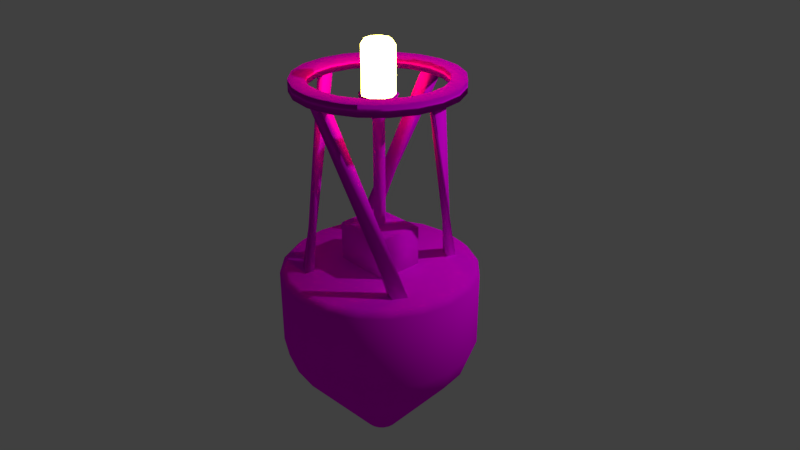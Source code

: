 # Source: buoy.blend  (saved by Blender 2.79.0; exported with 4.5.12 LTS)
import bpy
from mathutils import Matrix  # noqa: F401  (used for matrix-valued properties, if any)

bpy.ops.wm.read_factory_settings(use_empty=True)
scene = bpy.context.scene
scene.name = 'Scene'

# ---- collections
col_collection_1 = bpy.data.collections.new('Collection 1'); scene.collection.children.link(col_collection_1)

# ---- images (referenced by path relative to the original .blend; pixels are not part of the script)
import os
ASSET_DIR = os.environ.get("B2B_ASSET_DIR", "")  # directory of the original .blend (textures are referenced by path, not embedded)
HERE = os.path.dirname(os.path.abspath(__file__))  # packed textures are extracted next to this script under _unpacked/

def load_image(name, relpath, width, height, colorspace="sRGB"):
    """Load a texture the original file referenced (path relative to the .blend, or extracted next to this script)."""
    p = next((c for c in (os.path.join(HERE, relpath), os.path.join(ASSET_DIR, relpath)) if relpath and os.path.exists(c)), "")
    if p:
        img = bpy.data.images.load(p, check_existing=True)
        img.name = name
    else:  # same state as the original file: an image datablock whose file is absent (Cycles renders it pink)
        img = bpy.data.images.new(name, width, height)
        img.source = "FILE"
        img.filepath = "//" + (relpath or name)
    img.colorspace_settings.name = colorspace
    return img
img_metaltexture_01_png = load_image('MetalTexture_01.png', 'MetalTexture_01.png', 1024, 1024, 'sRGB')
img_buoy_png = load_image('buoy.PNG', 'buoy.PNG', 1024, 1024, 'sRGB')
img_crate_png = load_image('crate.PNG', 'crate.PNG', 1024, 1024, 'sRGB')
img_crate_png_001 = load_image('crate.PNG.001', 'crate.PNG', 1024, 1024, 'sRGB')
img_crate_png_002 = load_image('crate.PNG.002', 'crate.PNG', 1024, 1024, 'sRGB')
img_crate_png_003 = load_image('crate.PNG.003', 'crate.PNG', 1024, 1024, 'sRGB')

# ---- materials (node trees are filled in below, after node groups)
mat_material_003 = bpy.data.materials.new('Material.003')
mat_material_003.alpha_threshold = 0.0
mat_material_003.roughness = 0.5
mat_material_006 = bpy.data.materials.new('Material.006')
mat_material_006.alpha_threshold = 0.0
mat_material_006.roughness = 0.5
mat_material_002 = bpy.data.materials.new('Material.002')
mat_material_002.alpha_threshold = 0.0
mat_material_002.roughness = 0.5
mat_material_005 = bpy.data.materials.new('Material.005')
mat_material_005.alpha_threshold = 0.0
mat_material_005.roughness = 0.5
mat_material_007 = bpy.data.materials.new('Material.007')
mat_material_007.alpha_threshold = 0.0
mat_material_007.roughness = 0.5
mat_material_008 = bpy.data.materials.new('Material.008')
mat_material_008.alpha_threshold = 0.0
mat_material_008.roughness = 0.5
mat_material_009 = bpy.data.materials.new('Material.009')
mat_material_009.alpha_threshold = 0.0
mat_material_009.roughness = 0.5

# ---- material node trees
mat_material_003.use_nodes = True; mat_material_003.node_tree.nodes.clear()
_N = mat_material_003.node_tree.nodes; _L = mat_material_003.node_tree.links
n0 = _N.new('ShaderNodeOutputMaterial'); n0.name = 'Material Output'; n0.location = (300, 300)
n1 = _N.new('ShaderNodeEmission'); n1.name = 'Emission'; n1.location = (10, 300)
n1.inputs[0].default_value = (0.8, 0.6631, 0.1036, 1.0)
n1.inputs[1].default_value = 20.0
_L.new(n1.outputs[0], n0.inputs[0])
n0.is_active_output = True
mat_material_006.use_nodes = True; mat_material_006.node_tree.nodes.clear()
_N = mat_material_006.node_tree.nodes; _L = mat_material_006.node_tree.links
n0 = _N.new('ShaderNodeOutputMaterial'); n0.name = 'Material Output'; n0.location = (300, 300)
n1 = _N.new('ShaderNodeBsdfDiffuse'); n1.name = 'Diffuse BSDF'; n1.location = (10, 300)
n2 = _N.new('ShaderNodeTexImage'); n2.name = 'Image Texture'; n2.location = (-180, 300)
n2.width = 140
n2.image = img_metaltexture_01_png
_L.new(n1.outputs[0], n0.inputs[0])
_L.new(n2.outputs[0], n1.inputs[0])
n0.is_active_output = True
mat_material_002.use_nodes = True; mat_material_002.node_tree.nodes.clear()
_N = mat_material_002.node_tree.nodes; _L = mat_material_002.node_tree.links
n0 = _N.new('ShaderNodeOutputMaterial'); n0.name = 'Material Output'; n0.location = (300, 300)
n1 = _N.new('ShaderNodeBsdfDiffuse'); n1.name = 'Diffuse BSDF'; n1.location = (10, 300)
n2 = _N.new('ShaderNodeTexImage'); n2.name = 'Image Texture'; n2.location = (-180, 300)
n2.width = 140
n2.image = img_buoy_png
_L.new(n1.outputs[0], n0.inputs[0])
_L.new(n2.outputs[0], n1.inputs[0])
n0.is_active_output = True
mat_material_005.use_nodes = True; mat_material_005.node_tree.nodes.clear()
_N = mat_material_005.node_tree.nodes; _L = mat_material_005.node_tree.links
n0 = _N.new('ShaderNodeOutputMaterial'); n0.name = 'Material Output'; n0.location = (300, 300)
n1 = _N.new('ShaderNodeBsdfDiffuse'); n1.name = 'Diffuse BSDF'; n1.location = (10, 300)
n2 = _N.new('ShaderNodeTexImage'); n2.name = 'Image Texture'; n2.location = (-180, 300)
n2.width = 140
n2.image = img_crate_png
_L.new(n1.outputs[0], n0.inputs[0])
_L.new(n2.outputs[0], n1.inputs[0])
n0.is_active_output = True
mat_material_007.use_nodes = True; mat_material_007.node_tree.nodes.clear()
_N = mat_material_007.node_tree.nodes; _L = mat_material_007.node_tree.links
n0 = _N.new('ShaderNodeOutputMaterial'); n0.name = 'Material Output'; n0.location = (300, 300)
n1 = _N.new('ShaderNodeBsdfDiffuse'); n1.name = 'Diffuse BSDF'; n1.location = (10, 300)
n2 = _N.new('ShaderNodeTexImage'); n2.name = 'Image Texture'; n2.location = (-180, 300)
n2.width = 140
n2.image = img_crate_png_001
_L.new(n1.outputs[0], n0.inputs[0])
_L.new(n2.outputs[0], n1.inputs[0])
n0.is_active_output = True
mat_material_008.use_nodes = True; mat_material_008.node_tree.nodes.clear()
_N = mat_material_008.node_tree.nodes; _L = mat_material_008.node_tree.links
n0 = _N.new('ShaderNodeOutputMaterial'); n0.name = 'Material Output'; n0.location = (300, 300)
n1 = _N.new('ShaderNodeBsdfDiffuse'); n1.name = 'Diffuse BSDF'; n1.location = (10, 300)
n2 = _N.new('ShaderNodeTexImage'); n2.name = 'Image Texture'; n2.location = (-180, 300)
n2.width = 140
n2.image = img_crate_png_002
_L.new(n1.outputs[0], n0.inputs[0])
_L.new(n2.outputs[0], n1.inputs[0])
n0.is_active_output = True
mat_material_009.use_nodes = True; mat_material_009.node_tree.nodes.clear()
_N = mat_material_009.node_tree.nodes; _L = mat_material_009.node_tree.links
n0 = _N.new('ShaderNodeOutputMaterial'); n0.name = 'Material Output'; n0.location = (300, 300)
n1 = _N.new('ShaderNodeBsdfDiffuse'); n1.name = 'Diffuse BSDF'; n1.location = (10, 300)
n2 = _N.new('ShaderNodeTexImage'); n2.name = 'Image Texture'; n2.location = (-180, 300)
n2.width = 140
n2.image = img_crate_png_003
_L.new(n1.outputs[0], n0.inputs[0])
_L.new(n2.outputs[0], n1.inputs[0])
n0.is_active_output = True

# ---- world
world_world = bpy.data.worlds.new('World'); scene.world = world_world
world_world.color = (0.05088, 0.05088, 0.05088)
world_world.use_sun_shadow = False
world_world.sun_shadow_jitter_overblur = 0.0
world_world.cycles.sampling_method = 'MANUAL'

# ---- cameras
cam_camera = bpy.data.cameras.new('Camera')
cam_camera.clip_end = 100.0
cam_camera.lens = 35.0
cam_camera.sensor_width = 32.0
cam_camera.sensor_height = 18.0
cam_camera.ortho_scale = 7.314
cam_camera.dof.focus_distance = 0.0

# ---- lights
light_lamp = bpy.data.lights.new('Lamp', 'POINT')
light_lamp.transmission_factor = 0.0
light_lamp.cutoff_distance = 30.0
light_lamp.energy = 500.0
light_lamp.shadow_buffer_clip_start = 1.001
light_lamp.shadow_soft_size = 0.1
light_lamp.shadow_maximum_resolution = 0.006
light_lamp.use_absolute_resolution = True

# ---- meshes
me_cylinder_006 = bpy.data.meshes.new('Cylinder.006')
me_cylinder_006.from_pydata([(0.0, 1.0, -1.0), (0.6428, 0.766, -1.0), (0.9848, 0.1736, -1.0), (0.866, -0.5, -1.0), (0.342, -0.9397, -1.0), (-0.342, -0.9397, -1.0), (-0.866, -0.5, -1.0), (-0.9848, 0.1736, -1.0), (-0.6428, 0.766, -1.0), (2.98e-08, 0.7657, 1.0), (0.0, 1.0, 0.7798), (0.4922, 0.5866, 1.0), (0.6428, 0.766, 0.7798), (0.7541, 0.133, 1.0), (0.9848, 0.1736, 0.7798), (0.6631, -0.3828, 1.0), (0.866, -0.5, 0.7798), (0.2619, -0.7195, 1.0), (0.342, -0.9397, 0.7798), (-0.2619, -0.7195, 1.0), (-0.342, -0.9397, 0.7798), (-0.6631, -0.3828, 1.0), (-0.866, -0.5, 0.7798), (-0.7541, 0.133, 1.0), (-0.9848, 0.1736, 0.7798), (-0.4922, 0.5866, 1.0), (-0.6428, 0.766, 0.7798)], [], [(8, 26, 10, 0), (2, 14, 16, 3), (3, 16, 18, 4), (4, 18, 20, 5), (5, 20, 22, 6), (6, 22, 24, 7), (7, 24, 26, 8), (0, 10, 12, 1), (1, 12, 14, 2), (0, 1, 2, 3, 4, 5, 6, 7, 8), (12, 10, 9, 11), (14, 12, 11, 13), (16, 14, 13, 15), (18, 16, 15, 17), (20, 18, 17, 19), (22, 20, 19, 21), (24, 22, 21, 23), (26, 24, 23, 25), (10, 26, 25, 9), (11, 9, 25, 23, 21, 19, 17, 15, 13)])
me_cylinder_006.polygons.foreach_set('use_smooth', [True] * 20)
me_cylinder_006.materials.append(mat_material_003)
me_cylinder_006.use_remesh_preserve_volume = False
me_cylinder_006.use_remesh_preserve_attributes = False
me_cylinder_006.use_mirror_vertex_groups = False
me_cylinder_006.update()
me_cylinder_005 = bpy.data.meshes.new('Cylinder.005')
me_cylinder_005.from_pydata([(0.0, 1.0, -1.0), (1.349e-07, 3.264, 1.0), (0.6428, 0.766, -1.0), (2.098, 2.5, 1.0), (0.9848, 0.1736, -1.0), (3.214, 0.5667, 1.0), (0.866, -0.5, -1.0), (2.826, -1.632, 1.0), (0.342, -0.9397, -1.0), (1.116, -3.067, 1.0), (-0.342, -0.9397, -1.0), (-1.116, -3.067, 1.0), (-0.866, -0.5, -1.0), (-2.826, -1.632, 1.0), (-0.9848, 0.1736, -1.0), (-3.214, 0.5667, 1.0), (-0.6428, 0.766, -1.0), (-2.098, 2.5, 1.0), (0.0, 1.0, 0.75), (0.6428, 0.766, 0.75), (0.9848, 0.1736, 0.75), (0.866, -0.5, 0.75), (0.342, -0.9397, 0.75), (-0.342, -0.9397, 0.75), (-0.866, -0.5, 0.75), (-0.9848, 0.1736, 0.75), (-0.6428, 0.766, 0.75)], [], [(18, 1, 3, 19), (19, 3, 5, 20), (20, 5, 7, 21), (21, 7, 9, 22), (22, 9, 11, 23), (23, 11, 13, 24), (24, 13, 15, 25), (3, 1, 17, 15, 13, 11, 9, 7, 5), (25, 15, 17, 26), (26, 17, 1, 18), (0, 2, 4, 6, 8, 10, 12, 14, 16), (16, 26, 18, 0), (14, 25, 26, 16), (12, 24, 25, 14), (10, 23, 24, 12), (8, 22, 23, 10), (6, 21, 22, 8), (4, 20, 21, 6), (2, 19, 20, 4), (0, 18, 19, 2)])
me_cylinder_005.polygons.foreach_set('use_smooth', [True] * 20)
_uv = me_cylinder_005.uv_layers.new(name='UVMap')
_uv.uv.foreach_set('vector', [0.5138, 0.4036, 0.5433, 0.4104, 0.5393, 0.4676, 0.5126, 0.4211, 0.5126, 0.4211, 0.5393, 0.4676, 0.5173, 0.4934, 0.5058, 0.4291, 0.5058, 0.4291, 0.5173, 0.4934, 0.4875, 0.4758, 0.4967, 0.4237, 0.4967, 0.4237, 0.4875, 0.4758, 0.4639, 0.423, 0.4895, 0.4075, 0.4895, 0.4075, 0.4639, 0.423, 0.4576, 0.3597, 0.4875, 0.3881, 0.4875, 0.3881, 0.4576, 0.3597, 0.4715, 0.3156, 0.4918, 0.3746, 0.4918, 0.3746, 0.4715, 0.3156, 0.4991, 0.3112, 0.5002, 0.3732, 0.4457, 0.4615, 0.4733, 0.4571, 0.5017, 0.4946, 0.5176, 0.5563, 0.5135, 0.6135, 0.4915, 0.6394, 0.4617, 0.6218, 0.4381, 0.569, 0.4318, 0.5057, 0.5002, 0.3732, 0.4991, 0.3112, 0.5274, 0.3487, 0.5089, 0.3847, 0.5089, 0.3847, 0.5274, 0.3487, 0.5433, 0.4104, 0.5138, 0.4036, 0.531, 0.6897, 0.5242, 0.6976, 0.5151, 0.6922, 0.5079, 0.676, 0.5059, 0.6566, 0.5102, 0.6431, 0.5186, 0.6418, 0.5273, 0.6532, 0.5322, 0.6722, 0.5348, 0.6483, 0.5126, 0.6189, 0.5154, 0.6031, 0.5376, 0.6325, 0.5327, 0.6603, 0.5105, 0.631, 0.5126, 0.6189, 0.5348, 0.6483, 0.5196, 0.579, 0.5419, 0.6083, 0.5398, 0.6204, 0.5175, 0.5911, 0.5224, 0.5632, 0.5447, 0.5926, 0.5419, 0.6083, 0.5196, 0.579, 0.5246, 0.5511, 0.5468, 0.5805, 0.5447, 0.5926, 0.5224, 0.5632, 0.5267, 0.5391, 0.5489, 0.5684, 0.5468, 0.5805, 0.5246, 0.5511, 0.5295, 0.5233, 0.5517, 0.5527, 0.5489, 0.5684, 0.5267, 0.5391, 0.5316, 0.5112, 0.5539, 0.5406, 0.5517, 0.5527, 0.5295, 0.5233, 0.5376, 0.6325, 0.5154, 0.6031, 0.5175, 0.5911, 0.5398, 0.6204])
me_cylinder_005.materials.append(mat_material_006)
me_cylinder_005.use_remesh_preserve_volume = False
me_cylinder_005.use_remesh_preserve_attributes = False
me_cylinder_005.use_mirror_vertex_groups = False
me_cylinder_005.update()
me_cube_001 = bpy.data.meshes.new('Cube.001')
me_cube_001.from_pydata([(-1.0, -1.0, -1.0), (-1.0, 1.0, -1.0), (1.0, -1.0, -1.0), (1.0, 1.0, -1.0), (-0.8873, -0.8873, 1.0), (-1.0, -1.0, 0.8873), (-0.8873, 0.8873, 1.0), (-1.0, 1.0, 0.8873), (0.8873, -0.8873, 1.0), (1.0, -1.0, 0.8873), (0.8873, 0.8873, 1.0), (1.0, 1.0, 0.8873)], [], [(10, 6, 4, 8), (3, 11, 9, 2), (0, 5, 7, 1), (1, 3, 2, 0), (1, 7, 11, 3), (4, 6, 7, 5), (6, 10, 11, 7), (10, 8, 9, 11), (8, 4, 5, 9), (2, 9, 5, 0)])
me_cube_001.polygons.foreach_set('use_smooth', [True] * 10)
_uv = me_cube_001.uv_layers.new(name='UVMap')
_uv.uv.foreach_set('vector', [0.2828, 0.2881, 0.07867, 0.2881, 0.07867, 0.08399, 0.2828, 0.08399, 0.7756, 0.2108, 0.7756, 0.4278, 0.5455, 0.4278, 0.5455, 0.2108, 0.7673, 0.00807, 0.7673, 0.2251, 0.9973, 0.2251, 0.9973, 0.00807, 0.304, 0.4417, 0.534, 0.4417, 0.534, 0.2117, 0.304, 0.2117, 0.5067, 0.04944, 0.5067, 0.2665, 0.7367, 0.2665, 0.7367, 0.04944, 0.07867, 0.08399, 0.07867, 0.2881, 0.0657, 0.3011, 0.0657, 0.07103, 0.07867, 0.2881, 0.2828, 0.2881, 0.2957, 0.3011, 0.0657, 0.3011, 0.2828, 0.2881, 0.2828, 0.08399, 0.2957, 0.07103, 0.2957, 0.3011, 0.2828, 0.08399, 0.07867, 0.08399, 0.0657, 0.07103, 0.2957, 0.07103, 0.2668, 0.2149, 0.2668, 0.432, 0.03675, 0.432, 0.03675, 0.2149])
me_cube_001.materials.append(mat_material_002)
me_cube_001.use_remesh_preserve_volume = False
me_cube_001.use_remesh_preserve_attributes = False
me_cube_001.use_mirror_vertex_groups = False
me_cube_001.update()
me_cylinder_003 = bpy.data.meshes.new('Cylinder.003')
me_cylinder_003.from_pydata([(0.0, 1.0, -1.0), (0.0, 1.0, 1.0), (0.309, 0.9511, -1.0), (0.309, 0.9511, 1.0), (0.5878, 0.809, -1.0), (0.5878, 0.809, 1.0), (0.809, 0.5878, -1.0), (0.809, 0.5878, 1.0), (0.9511, 0.309, -1.0), (0.9511, 0.309, 1.0), (1.0, -4.371e-08, -1.0), (1.0, -4.371e-08, 1.0), (0.9511, -0.309, -1.0), (0.9511, -0.309, 1.0), (0.809, -0.5878, -1.0), (0.809, -0.5878, 1.0), (0.5878, -0.809, -1.0), (0.5878, -0.809, 1.0), (0.309, -0.9511, -1.0), (0.309, -0.9511, 1.0), (-3.258e-07, -1.0, -1.0), (-3.258e-07, -1.0, 1.0), (-0.309, -0.9511, -1.0), (-0.309, -0.9511, 1.0), (-0.5878, -0.809, -1.0), (-0.5878, -0.809, 1.0), (-0.809, -0.5878, -1.0), (-0.809, -0.5878, 1.0), (-0.9511, -0.309, -1.0), (-0.9511, -0.309, 1.0), (-1.0, 9.656e-07, -1.0), (-1.0, 9.656e-07, 1.0), (-0.9511, 0.309, -1.0), (-0.9511, 0.309, 1.0), (-0.809, 0.5878, -1.0), (-0.809, 0.5878, 1.0), (-0.5878, 0.809, -1.0), (-0.5878, 0.809, 1.0), (-0.309, 0.9511, -1.0), (-0.309, 0.9511, 1.0), (0.0, 0.815, -1.0), (0.0, 0.815, 1.0), (0.2519, 0.7751, -1.0), (0.2519, 0.7751, 1.0), (0.4791, 0.6593, -1.0), (0.4791, 0.6593, 1.0), (0.6593, 0.4791, -1.0), (0.6593, 0.4791, 1.0), (0.7751, 0.2519, -1.0), (0.7751, 0.2519, 1.0), (0.815, -4.371e-08, -1.0), (0.815, -4.371e-08, 1.0), (0.7751, -0.2519, -1.0), (0.7751, -0.2519, 1.0), (0.6593, -0.4791, -1.0), (0.6593, -0.4791, 1.0), (0.4791, -0.6593, -1.0), (0.4791, -0.6593, 1.0), (0.2519, -0.7751, -1.0), (0.2519, -0.7751, 1.0), (-3.258e-07, -0.815, -1.0), (-3.258e-07, -0.815, 1.0), (-0.2519, -0.7751, -1.0), (-0.2519, -0.7751, 1.0), (-0.4791, -0.6593, -1.0), (-0.4791, -0.6593, 1.0), (-0.6593, -0.479, -1.0), (-0.6593, -0.479, 1.0), (-0.7751, -0.2519, -1.0), (-0.7751, -0.2519, 1.0), (-0.815, 9.656e-07, -1.0), (-0.815, 9.656e-07, 1.0), (-0.7751, 0.2519, -1.0), (-0.7751, 0.2519, 1.0), (-0.6593, 0.4791, -1.0), (-0.6593, 0.4791, 1.0), (-0.479, 0.6593, -1.0), (-0.479, 0.6593, 1.0), (-0.2519, 0.7751, -1.0), (-0.2519, 0.7751, 1.0)], [], [(0, 1, 3, 2), (2, 3, 5, 4), (4, 5, 7, 6), (6, 7, 9, 8), (8, 9, 11, 10), (10, 11, 13, 12), (12, 13, 15, 14), (14, 15, 17, 16), (16, 17, 19, 18), (18, 19, 21, 20), (20, 21, 23, 22), (22, 23, 25, 24), (24, 25, 27, 26), (26, 27, 29, 28), (28, 29, 31, 30), (30, 31, 33, 32), (32, 33, 35, 34), (34, 35, 37, 36), (36, 37, 39, 38), (38, 39, 1, 0), (40, 42, 43, 41), (42, 44, 45, 43), (44, 46, 47, 45), (46, 48, 49, 47), (48, 50, 51, 49), (50, 52, 53, 51), (52, 54, 55, 53), (54, 56, 57, 55), (56, 58, 59, 57), (58, 60, 61, 59), (60, 62, 63, 61), (62, 64, 65, 63), (64, 66, 67, 65), (66, 68, 69, 67), (68, 70, 71, 69), (70, 72, 73, 71), (72, 74, 75, 73), (74, 76, 77, 75), (76, 78, 79, 77), (78, 40, 41, 79), (0, 2, 42, 40), (3, 1, 41, 43), (2, 4, 44, 42), (5, 3, 43, 45), (4, 6, 46, 44), (7, 5, 45, 47), (6, 8, 48, 46), (9, 7, 47, 49), (8, 10, 50, 48), (11, 9, 49, 51), (10, 12, 52, 50), (13, 11, 51, 53), (12, 14, 54, 52), (15, 13, 53, 55), (14, 16, 56, 54), (17, 15, 55, 57), (16, 18, 58, 56), (19, 17, 57, 59), (18, 20, 60, 58), (21, 19, 59, 61), (20, 22, 62, 60), (23, 21, 61, 63), (22, 24, 64, 62), (25, 23, 63, 65), (24, 26, 66, 64), (27, 25, 65, 67), (26, 28, 68, 66), (29, 27, 67, 69), (28, 30, 70, 68), (31, 29, 69, 71), (30, 32, 72, 70), (33, 31, 71, 73), (32, 34, 74, 72), (35, 33, 73, 75), (34, 36, 76, 74), (37, 35, 75, 77), (36, 38, 78, 76), (39, 37, 77, 79), (38, 0, 40, 78), (1, 39, 79, 41)])
me_cylinder_003.polygons.foreach_set('use_smooth', [True] * 80)
_uv = me_cylinder_003.uv_layers.new(name='UVMap')
_uv.uv.foreach_set('vector', [-0.4286, -0.06922, 0.1905, -0.06922, 0.1905, 0.009704, -0.4286, 0.009704, -0.4286, 0.009704, 0.1905, 0.009704, 0.1905, 0.1025, -0.4286, 0.1025, -0.4286, 0.1025, 0.1905, 0.1025, 0.1905, 0.2, -0.4286, 0.2, -0.4286, 0.2, 0.1905, 0.2, 0.1905, 0.2928, -0.4286, 0.2928, -0.4286, 0.2928, 0.1905, 0.2928, 0.1905, 0.3717, -0.4286, 0.3717, 0.1905, 0.3717, 0.8095, 0.3717, 0.8095, 0.4506, 0.1905, 0.4506, 0.1905, 0.4506, 0.8095, 0.4506, 0.8095, 0.5434, 0.1905, 0.5434, 0.1905, 0.5434, 0.8095, 0.5434, 0.8095, 0.641, 0.1905, 0.641, 0.1905, 0.641, 0.8095, 0.641, 0.8095, 0.7338, 0.1905, 0.7338, 0.1905, 0.7338, 0.8095, 0.7338, 0.8095, 0.8127, 0.1905, 0.8127, -0.4286, 0.3717, 0.1905, 0.3717, 0.1905, 0.4506, -0.4286, 0.4506, -0.4286, 0.4506, 0.1905, 0.4506, 0.1905, 0.5434, -0.4286, 0.5434, -0.4286, 0.5434, 0.1905, 0.5434, 0.1905, 0.641, -0.4286, 0.641, -0.4286, 0.641, 0.1905, 0.641, 0.1905, 0.7338, -0.4286, 0.7338, -0.4286, 0.7338, 0.1905, 0.7338, 0.1905, 0.8127, -0.4286, 0.8127, 0.1905, -0.06922, 0.8095, -0.06922, 0.8095, 0.009705, 0.1905, 0.009705, 0.1905, 0.009705, 0.8095, 0.009705, 0.8095, 0.1025, 0.1905, 0.1025, 0.1905, 0.1025, 0.8095, 0.1025, 0.8095, 0.2, 0.1905, 0.2, 0.1905, 0.2, 0.8095, 0.2, 0.8095, 0.2928, 0.1905, 0.2928, 0.1905, 0.2928, 0.8095, 0.2928, 0.8095, 0.3717, 0.1905, 0.3717, 1.413, 1.069, 1.413, 1.134, 0.7943, 1.134, 0.7943, 1.069, 1.413, 1.134, 1.413, 1.209, 0.7943, 1.209, 0.7943, 1.134, 1.413, 1.209, 1.413, 1.289, 0.7943, 1.289, 0.7943, 1.209, 1.413, 1.289, 1.413, 1.364, 0.7943, 1.364, 0.7943, 1.289, 1.413, 1.364, 1.413, 1.429, 0.7943, 1.429, 0.7943, 1.364, 1.429, 0.4533, 1.429, 0.5176, 0.8095, 0.5176, 0.8095, 0.4533, 1.429, 0.5176, 1.429, 0.5932, 0.8095, 0.5932, 0.8095, 0.5176, 1.429, 0.5932, 1.429, 0.6727, 0.8095, 0.6727, 0.8095, 0.5932, 1.429, 0.6727, 1.429, 0.7484, 0.8095, 0.7484, 0.8095, 0.6727, 1.429, 0.7484, 1.429, 0.8127, 0.8095, 0.8127, 0.8095, 0.7484, 0.8095, -0.4286, 0.8095, -0.3643, 0.1905, -0.3643, 0.1905, -0.4286, 0.8095, -0.3643, 0.8095, -0.2887, 0.1905, -0.2887, 0.1905, -0.3643, 0.8095, -0.2887, 0.8095, -0.2092, 0.1905, -0.2091, 0.1905, -0.2887, 0.8095, -0.2092, 0.8095, -0.1335, 0.1905, -0.1335, 0.1905, -0.2091, 0.8095, -0.1335, 0.8095, -0.06922, 0.1905, -0.06922, 0.1905, -0.1335, -0.4286, -0.06922, -0.4286, -0.1335, 0.1905, -0.1335, 0.1905, -0.06922, -0.4286, -0.1335, -0.4286, -0.2092, 0.1905, -0.2092, 0.1905, -0.1335, -0.4286, -0.2092, -0.4286, -0.2887, 0.1905, -0.2887, 0.1905, -0.2092, -0.4286, -0.2887, -0.4286, -0.3643, 0.1905, -0.3643, 0.1905, -0.2887, -0.4286, -0.3643, -0.4286, -0.4286, 0.1905, -0.4286, 0.1905, -0.3643, 0.2128, 1.262, 0.1828, 1.169, 0.2394, 1.16, 0.2638, 1.236, -0.3417, 1.341, -0.3987, 1.262, -0.3476, 1.236, -0.3012, 1.3, 0.1828, 1.169, 0.1828, 1.072, 0.2394, 1.081, 0.2394, 1.16, -0.2634, 1.398, -0.3417, 1.341, -0.3012, 1.3, -0.2374, 1.347, 0.1828, 1.072, 0.2128, 0.9791, 0.2638, 1.005, 0.2394, 1.081, -0.1713, 1.429, -0.2634, 1.398, -0.2374, 1.347, -0.1623, 1.372, 0.2128, 0.9791, 0.2697, 0.9002, 0.3102, 0.9409, 0.2638, 1.005, -0.07445, 1.429, -0.1713, 1.429, -0.1623, 1.372, -0.08341, 1.372, 0.2697, 0.9002, 0.348, 0.8428, 0.374, 0.8942, 0.3102, 0.9409, 0.01765, 1.398, -0.07445, 1.429, -0.08341, 1.372, -0.008343, 1.347, 0.348, 0.8428, 0.4401, 0.8127, 0.4491, 0.8696, 0.374, 0.8942, 0.096, 1.341, 0.01765, 1.398, -0.008343, 1.347, 0.05551, 1.3, 0.4401, 0.8127, 0.537, 0.8127, 0.528, 0.8696, 0.4491, 0.8696, 0.1529, 1.262, 0.096, 1.341, 0.05551, 1.3, 0.1019, 1.236, 0.537, 0.8127, 0.6291, 0.8428, 0.6031, 0.8942, 0.528, 0.8696, 0.1828, 1.169, 0.1529, 1.262, 0.1019, 1.236, 0.1263, 1.16, 0.6291, 0.8428, 0.7074, 0.9002, 0.6669, 0.9409, 0.6031, 0.8942, 0.1828, 1.072, 0.1828, 1.169, 0.1263, 1.16, 0.1263, 1.081, 0.7074, 0.9002, 0.7644, 0.9791, 0.7133, 1.005, 0.6669, 0.9409, 0.1529, 0.9791, 0.1828, 1.072, 0.1263, 1.081, 0.1019, 1.005, 0.7644, 0.9791, 0.7943, 1.072, 0.7377, 1.081, 0.7133, 1.005, 0.096, 0.9002, 0.1529, 0.9791, 0.1019, 1.005, 0.05551, 0.9409, 0.7943, 1.072, 0.7943, 1.169, 0.7377, 1.16, 0.7377, 1.081, 0.01765, 0.8428, 0.096, 0.9002, 0.05551, 0.9409, -0.008343, 0.8942, 0.7943, 1.169, 0.7644, 1.262, 0.7133, 1.236, 0.7377, 1.16, -0.07445, 0.8127, 0.01765, 0.8428, -0.008343, 0.8942, -0.0834, 0.8696, 0.7644, 1.262, 0.7074, 1.341, 0.6669, 1.3, 0.7133, 1.236, -0.1713, 0.8127, -0.07445, 0.8127, -0.0834, 0.8696, -0.1623, 0.8696, 0.7074, 1.341, 0.6291, 1.398, 0.6031, 1.347, 0.6669, 1.3, -0.2634, 0.8428, -0.1713, 0.8127, -0.1623, 0.8696, -0.2374, 0.8942, 0.6291, 1.398, 0.537, 1.429, 0.528, 1.372, 0.6031, 1.347, -0.3417, 0.9002, -0.2634, 0.8428, -0.2374, 0.8942, -0.3012, 0.9409, 0.537, 1.429, 0.4401, 1.429, 0.4491, 1.372, 0.528, 1.372, -0.3987, 0.9791, -0.3417, 0.9002, -0.3012, 0.9409, -0.3476, 1.005, 0.4401, 1.429, 0.348, 1.398, 0.374, 1.347, 0.4491, 1.372, -0.4286, 1.072, -0.3987, 0.9791, -0.3476, 1.005, -0.372, 1.081, 0.348, 1.398, 0.2697, 1.341, 0.3102, 1.3, 0.374, 1.347, -0.4286, 1.169, -0.4286, 1.072, -0.372, 1.081, -0.372, 1.16, 0.2697, 1.341, 0.2128, 1.262, 0.2638, 1.236, 0.3102, 1.3, -0.3987, 1.262, -0.4286, 1.169, -0.372, 1.16, -0.3476, 1.236])
me_cylinder_003.materials.append(mat_material_005)
me_cylinder_003.use_remesh_preserve_volume = False
me_cylinder_003.use_remesh_preserve_attributes = False
me_cylinder_003.use_mirror_vertex_groups = False
me_cylinder_003.update()
me_cylinder_001 = bpy.data.meshes.new('Cylinder.001')
me_cylinder_001.from_pydata([(4.831e-08, 0.1687, -1.0), (0.05213, 0.1604, -1.0), (0.09916, 0.1365, -1.0), (0.1365, 0.09916, -1.0), (0.1604, 0.05213, -1.0), (0.1687, 2.354e-07, -1.0), (0.1604, -0.05213, -1.0), (0.1365, -0.09916, -1.0), (0.09916, -0.1365, -1.0), (0.05213, -0.1604, -1.0), (-6.661e-09, -0.1687, -1.0), (-0.05213, -0.1604, -1.0), (-0.09916, -0.1365, -1.0), (-0.1365, -0.09916, -1.0), (-0.1604, -0.05213, -1.0), (-0.1687, 4.057e-07, -1.0), (-0.1604, 0.05213, -1.0), (-0.1365, 0.09916, -1.0), (-0.09916, 0.1365, -1.0), (-0.05213, 0.1604, -1.0), (0.0, 1.0, 0.1292), (4.824e-09, 0.917, -0.09985), (0.2834, 0.8721, -0.09985), (0.309, 0.9511, 0.1292), (0.539, 0.7419, -0.09985), (0.5878, 0.809, 0.1292), (0.7419, 0.539, -0.09985), (0.809, 0.5878, 0.1292), (0.8721, 0.2834, -0.09985), (0.9511, 0.309, 0.1292), (0.917, -1.584e-08, -0.09985), (1.0, -4.371e-08, 0.1292), (0.8721, -0.2834, -0.09985), (0.9511, -0.309, 0.1292), (0.7419, -0.539, -0.09985), (0.809, -0.5878, 0.1292), (0.539, -0.7419, -0.09985), (0.5878, -0.809, 0.1292), (0.2834, -0.8721, -0.09985), (0.309, -0.9511, 0.1292), (-2.94e-07, -0.917, -0.09985), (-3.258e-07, -1.0, 0.1292), (-0.2834, -0.8721, -0.09985), (-0.309, -0.9511, 0.1292), (-0.539, -0.7419, -0.09985), (-0.5878, -0.809, 0.1292), (-0.7419, -0.539, -0.09985), (-0.809, -0.5878, 0.1292), (-0.8721, -0.2834, -0.09985), (-0.9511, -0.309, 0.1292), (-0.917, 9.097e-07, -0.09985), (-1.0, 9.656e-07, 0.1292), (-0.8721, 0.2834, -0.09985), (-0.9511, 0.309, 0.1292), (-0.7419, 0.539, -0.09985), (-0.809, 0.5878, 0.1292), (-0.539, 0.7419, -0.09985), (-0.5878, 0.809, 0.1292), (-0.2834, 0.8721, -0.09985), (-0.309, 0.9511, 0.1292), (0.0, 1.0, 0.9062), (-4.005e-08, 0.9329, 0.9724), (0.2883, 0.8873, 0.9724), (0.309, 0.9511, 0.9062), (0.5484, 0.7548, 0.9724), (0.5878, 0.809, 0.9062), (0.7548, 0.5484, 0.9724), (0.809, 0.5878, 0.9062), (0.8873, 0.2883, 0.9724), (0.9511, 0.309, 0.9062), (0.9329, -3.166e-08, 0.9724), (1.0, -4.371e-08, 0.9062), (0.8873, -0.2883, 0.9724), (0.9511, -0.309, 0.9062), (0.7548, -0.5484, 0.9724), (0.809, -0.5878, 0.9062), (0.5484, -0.7548, 0.9724), (0.5878, -0.809, 0.9062), (0.2883, -0.8873, 0.9724), (0.309, -0.9511, 0.9062), (-2.747e-07, -0.9329, 0.9724), (-3.258e-07, -1.0, 0.9062), (-0.2883, -0.8873, 0.9724), (-0.309, -0.9511, 0.9062), (-0.5484, -0.7548, 0.9724), (-0.5878, -0.809, 0.9062), (-0.7548, -0.5484, 0.9724), (-0.809, -0.5878, 0.9062), (-0.8873, -0.2883, 0.9724), (-0.9511, -0.309, 0.9062), (-0.9329, 1.028e-06, 0.9724), (-1.0, 9.656e-07, 0.9062), (-0.8873, 0.2883, 0.9724), (-0.9511, 0.309, 0.9062), (-0.7548, 0.5484, 0.9724), (-0.809, 0.5878, 0.9062), (-0.5484, 0.7548, 0.9724), (-0.5878, 0.809, 0.9062), (-0.2883, 0.8873, 0.9724), (-0.309, 0.9511, 0.9062)], [], [(19, 58, 21, 0), (2, 24, 26, 3), (3, 26, 28, 4), (4, 28, 30, 5), (5, 30, 32, 6), (6, 32, 34, 7), (7, 34, 36, 8), (8, 36, 38, 9), (9, 38, 40, 10), (10, 40, 42, 11), (11, 42, 44, 12), (12, 44, 46, 13), (13, 46, 48, 14), (14, 48, 50, 15), (15, 50, 52, 16), (16, 52, 54, 17), (17, 54, 56, 18), (18, 56, 58, 19), (59, 99, 60, 20), (0, 21, 22, 1), (0, 1, 2, 3, 4, 5, 6, 7, 8, 9, 10, 11, 12, 13, 14, 15, 16, 17, 18, 19), (1, 22, 24, 2), (57, 97, 99, 59), (55, 95, 97, 57), (53, 93, 95, 55), (51, 91, 93, 53), (49, 89, 91, 51), (47, 87, 89, 49), (45, 85, 87, 47), (43, 83, 85, 45), (41, 81, 83, 43), (39, 79, 81, 41), (37, 77, 79, 39), (35, 75, 77, 37), (33, 73, 75, 35), (31, 71, 73, 33), (29, 69, 71, 31), (27, 67, 69, 29), (25, 65, 67, 27), (62, 61, 98, 96, 94, 92, 90, 88, 86, 84, 82, 80, 78, 76, 74, 72, 70, 68, 66, 64), (59, 20, 21, 58), (57, 59, 58, 56), (55, 57, 56, 54), (53, 55, 54, 52), (51, 53, 52, 50), (49, 51, 50, 48), (47, 49, 48, 46), (45, 47, 46, 44), (43, 45, 44, 42), (41, 43, 42, 40), (39, 41, 40, 38), (37, 39, 38, 36), (35, 37, 36, 34), (33, 35, 34, 32), (31, 33, 32, 30), (29, 31, 30, 28), (27, 29, 28, 26), (25, 27, 26, 24), (23, 25, 24, 22), (20, 23, 22, 21), (23, 63, 65, 25), (63, 60, 61, 62), (65, 63, 62, 64), (67, 65, 64, 66), (69, 67, 66, 68), (71, 69, 68, 70), (73, 71, 70, 72), (75, 73, 72, 74), (77, 75, 74, 76), (79, 77, 76, 78), (81, 79, 78, 80), (83, 81, 80, 82), (85, 83, 82, 84), (87, 85, 84, 86), (89, 87, 86, 88), (91, 89, 88, 90), (93, 91, 90, 92), (95, 93, 92, 94), (97, 95, 94, 96), (99, 97, 96, 98), (60, 99, 98, 61), (20, 60, 63, 23)])
me_cylinder_001.polygons.foreach_set('use_smooth', [True] * 82)
_uv = me_cylinder_001.uv_layers.new(name='UVMap')
_uv.uv.foreach_set('vector', [0.5023, 0.01688, 0.2556, 0.2558, 0.2034, 0.1898, 0.4927, 0.004739, 0.5997, 0.02574, 0.7939, 0.309, 0.72, 0.3494, 0.5861, 0.03318, 0.5861, 0.03318, 0.72, 0.3494, 0.6396, 0.3744, 0.5713, 0.03776, 0.5713, 0.03776, 0.6396, 0.3744, 0.5559, 0.3828, 0.5559, 0.03931, 0.5559, 0.03931, 0.5559, 0.3828, 0.4721, 0.3744, 0.5405, 0.03776, 0.5405, 0.03776, 0.4721, 0.3744, 0.3917, 0.3494, 0.5257, 0.03318, 0.5257, 0.03318, 0.3917, 0.3494, 0.3179, 0.309, 0.5121, 0.02574, 0.5121, 0.02574, 0.3179, 0.309, 0.2535, 0.2547, 0.5002, 0.01575, 0.5002, 0.01575, 0.2535, 0.2547, 0.2013, 0.1887, 0.4906, 0.003607, 0.6232, 0.004739, 0.9125, 0.1898, 0.8603, 0.2558, 0.6136, 0.01688, 0.6136, 0.01688, 0.8603, 0.2558, 0.7959, 0.3101, 0.6017, 0.02688, 0.6017, 0.02688, 0.7959, 0.3101, 0.7221, 0.3506, 0.5881, 0.03431, 0.5881, 0.03431, 0.7221, 0.3506, 0.6417, 0.3755, 0.5733, 0.0389, 0.5733, 0.0389, 0.6417, 0.3755, 0.5579, 0.3839, 0.5579, 0.04045, 0.5579, 0.04045, 0.5579, 0.3839, 0.4742, 0.3755, 0.5425, 0.0389, 0.5425, 0.0389, 0.4742, 0.3755, 0.3938, 0.3506, 0.5277, 0.03431, 0.5277, 0.03431, 0.3938, 0.3506, 0.3199, 0.3101, 0.5141, 0.02688, 0.5141, 0.02688, 0.3199, 0.3101, 0.2556, 0.2558, 0.5023, 0.01688, 0.1128, 0.4816, 0.09147, 0.7787, -0.001294, 0.7667, 0.0214, 0.4659, 0.6211, 0.003607, 0.9104, 0.1887, 0.8582, 0.2547, 0.6115, 0.01575, 0.1607, 0.09671, 0.1701, 0.09671, 0.1791, 0.09962, 0.1867, 0.1052, 0.1923, 0.1128, 0.1952, 0.1217, 0.1952, 0.1312, 0.1923, 0.1401, 0.1867, 0.1477, 0.1791, 0.1533, 0.1701, 0.1562, 0.1607, 0.1562, 0.1518, 0.1533, 0.1442, 0.1477, 0.1386, 0.1401, 0.1357, 0.1312, 0.1357, 0.1217, 0.1386, 0.1128, 0.1442, 0.1052, 0.1518, 0.09962, 0.6115, 0.01575, 0.8582, 0.2547, 0.7939, 0.309, 0.5997, 0.02574, 0.2025, 0.492, 0.1857, 0.7895, 0.09147, 0.7787, 0.1128, 0.4816, 0.2924, 0.4985, 0.2807, 0.798, 0.1857, 0.7895, 0.2025, 0.492, 0.3829, 0.5019, 0.3765, 0.8038, 0.2807, 0.798, 0.2924, 0.4985, 0.4742, 0.5023, 0.4732, 0.8068, 0.3765, 0.8038, 0.3829, 0.5019, 0.5662, 0.4998, 0.5707, 0.8068, 0.4732, 0.8068, 0.4742, 0.5023, 0.659, 0.4943, 0.669, 0.8038, 0.5707, 0.8068, 0.5662, 0.4998, 0.7526, 0.4857, 0.7681, 0.7978, 0.669, 0.8038, 0.659, 0.4943, 0.8475, 0.4733, 0.8678, 0.7889, 0.7681, 0.7978, 0.7526, 0.4857, 0.9449, 0.4561, 0.968, 0.7775, 0.8678, 0.7889, 0.8475, 0.4733, 0.1077, 0.4844, 0.08637, 0.7814, -0.006398, 0.7695, 0.0163, 0.4687, 0.1974, 0.4948, 0.1806, 0.7923, 0.08637, 0.7814, 0.1077, 0.4844, 0.2873, 0.5013, 0.2756, 0.8008, 0.1806, 0.7923, 0.1974, 0.4948, 0.3778, 0.5047, 0.3714, 0.8066, 0.2756, 0.8008, 0.2873, 0.5013, 0.4691, 0.5051, 0.4681, 0.8096, 0.3714, 0.8066, 0.3778, 0.5047, 0.5611, 0.5026, 0.5656, 0.8096, 0.4681, 0.8096, 0.4691, 0.5051, 0.6539, 0.4971, 0.6639, 0.8066, 0.5656, 0.8096, 0.5611, 0.5026, 0.7475, 0.4884, 0.763, 0.8006, 0.6639, 0.8066, 0.6539, 0.4971, 0.1833, 0.9857, 0.1356, 0.9861, 0.09031, 0.972, 0.05176, 0.9445, 0.02373, 0.9063, 0.008998, 0.8612, 0.009051, 0.8137, 0.0239, 0.7684, 0.05204, 0.7299, 0.09075, 0.7018, 0.1362, 0.6871, 0.1841, 0.6871, 0.2295, 0.7019, 0.2682, 0.7299, 0.2962, 0.7684, 0.3109, 0.8136, 0.3108, 0.861, 0.2959, 0.9059, 0.2677, 0.944, 0.2289, 0.9714, 0.1128, 0.4816, 0.0214, 0.4659, 0.03577, 0.3724, 0.1208, 0.3886, 0.2025, 0.492, 0.1128, 0.4816, 0.1208, 0.3886, 0.2074, 0.3981, 0.2924, 0.4985, 0.2025, 0.492, 0.2074, 0.3981, 0.2951, 0.4037, 0.3829, 0.5019, 0.2924, 0.4985, 0.2951, 0.4037, 0.3837, 0.4061, 0.4742, 0.5023, 0.3829, 0.5019, 0.3837, 0.4061, 0.4732, 0.4057, 0.5662, 0.4998, 0.4742, 0.5023, 0.4732, 0.4057, 0.5634, 0.4025, 0.659, 0.4943, 0.5662, 0.4998, 0.5634, 0.4025, 0.6542, 0.3963, 0.7526, 0.4857, 0.659, 0.4943, 0.6542, 0.3963, 0.7456, 0.3868, 0.8475, 0.4733, 0.7526, 0.4857, 0.7456, 0.3868, 0.8373, 0.3736, 0.9449, 0.4561, 0.8475, 0.4733, 0.8373, 0.3736, 0.9292, 0.3545, 0.1077, 0.4844, 0.0163, 0.4687, 0.03066, 0.3752, 0.1157, 0.3914, 0.1974, 0.4948, 0.1077, 0.4844, 0.1157, 0.3914, 0.2023, 0.4009, 0.2873, 0.5013, 0.1974, 0.4948, 0.2023, 0.4009, 0.29, 0.4064, 0.3778, 0.5047, 0.2873, 0.5013, 0.29, 0.4064, 0.3786, 0.4089, 0.4691, 0.5051, 0.3778, 0.5047, 0.3786, 0.4089, 0.4681, 0.4085, 0.5611, 0.5026, 0.4691, 0.5051, 0.4681, 0.4085, 0.5583, 0.4052, 0.6539, 0.4971, 0.5611, 0.5026, 0.5583, 0.4052, 0.6491, 0.399, 0.7475, 0.4884, 0.6539, 0.4971, 0.6491, 0.399, 0.7404, 0.3896, 0.8424, 0.4761, 0.7475, 0.4884, 0.7404, 0.3896, 0.8322, 0.3763, 0.9398, 0.4589, 0.8424, 0.4761, 0.8322, 0.3763, 0.9241, 0.3573, 0.8424, 0.4761, 0.8627, 0.7917, 0.763, 0.8006, 0.7475, 0.4884, 0.1859, 1.001, 0.1334, 1.002, 0.1356, 0.9861, 0.1833, 0.9857, 0.236, 0.9855, 0.1859, 1.001, 0.1833, 0.9857, 0.2289, 0.9714, 0.2788, 0.9551, 0.236, 0.9855, 0.2289, 0.9714, 0.2677, 0.944, 0.3099, 0.9131, 0.2788, 0.9551, 0.2677, 0.944, 0.2959, 0.9059, 0.3263, 0.8634, 0.3099, 0.9131, 0.2959, 0.9059, 0.3108, 0.861, 0.3264, 0.811, 0.3263, 0.8634, 0.3108, 0.861, 0.3109, 0.8136, 0.3102, 0.7612, 0.3264, 0.811, 0.3109, 0.8136, 0.2962, 0.7684, 0.2793, 0.7187, 0.3102, 0.7612, 0.2962, 0.7684, 0.2682, 0.7299, 0.2366, 0.6877, 0.2793, 0.7187, 0.2682, 0.7299, 0.2295, 0.7019, 0.1865, 0.6715, 0.2366, 0.6877, 0.2295, 0.7019, 0.1841, 0.6871, 0.1337, 0.6715, 0.1865, 0.6715, 0.1841, 0.6871, 0.1362, 0.6871, 0.0835, 0.6878, 0.1337, 0.6715, 0.1362, 0.6871, 0.09075, 0.7018, 0.04081, 0.7187, 0.0835, 0.6878, 0.09075, 0.7018, 0.05204, 0.7299, 0.009805, 0.7613, 0.04081, 0.7187, 0.05204, 0.7299, 0.0239, 0.7684, -0.006521, 0.8113, 0.009805, 0.7613, 0.0239, 0.7684, 0.009051, 0.8137, -0.006521, 0.8638, -0.006521, 0.8113, 0.009051, 0.8137, 0.008998, 0.8612, 0.009801, 0.9136, -0.006521, 0.8638, 0.008998, 0.8612, 0.02373, 0.9063, 0.04081, 0.9557, 0.009801, 0.9136, 0.02373, 0.9063, 0.05176, 0.9445, 0.08342, 0.9861, 0.04081, 0.9557, 0.05176, 0.9445, 0.09031, 0.972, 0.1334, 1.002, 0.08342, 0.9861, 0.09031, 0.972, 0.1356, 0.9861, 0.9398, 0.4589, 0.9629, 0.7803, 0.8627, 0.7917, 0.8424, 0.4761])
me_cylinder_001.materials.append(mat_material_002)
me_cylinder_001.use_remesh_preserve_volume = False
me_cylinder_001.use_remesh_preserve_attributes = False
me_cylinder_001.use_mirror_vertex_groups = False
me_cylinder_001.update()
me_cylinder_013 = bpy.data.meshes.new('Cylinder.013')
me_cylinder_013.from_pydata([(0.9239, 0.3827, -1.0), (0.7885, -0.615, 1.0), (0.9808, 0.1951, -1.0), (0.6534, -0.757, 1.0), (0.5982, -0.6357, 1.0), (0.8627, 0.1334, -1.0), (0.7107, -0.5068, 1.0), (0.8201, 0.2991, -1.0)], [], [(0, 1, 3, 2), (5, 4, 6, 7), (1, 6, 4, 3), (0, 7, 6, 1), (2, 3, 4, 5), (2, 5, 7, 0)])
me_cylinder_013.polygons.foreach_set('use_smooth', [True] * 6)
_uv = me_cylinder_013.uv_layers.new(name='UVMap')
_uv.uv.foreach_set('vector', [0.5268, 0.09579, 0.5268, 0.8777, 0.3991, 0.9042, 0.3991, 0.1223, 0.3991, 0.1187, 0.284, 0.8713, 0.1689, 0.8484, 0.284, 0.09579, 0.679, 0.446, 0.7639, 0.4155, 0.8311, 0.4684, 0.7622, 0.5052, 0.7622, 0.09579, 0.8311, 0.1326, 0.7639, 0.4155, 0.679, 0.446, 0.5268, 0.446, 0.6101, 0.09579, 0.679, 0.1326, 0.6117, 0.4155, 0.5268, 0.446, 0.6117, 0.4155, 0.679, 0.4684, 0.6101, 0.5052])
me_cylinder_013.materials.append(mat_material_005)
me_cylinder_013.use_remesh_preserve_volume = False
me_cylinder_013.use_remesh_preserve_attributes = False
me_cylinder_013.use_mirror_vertex_groups = False
me_cylinder_013.update()
me_cylinder_007 = bpy.data.meshes.new('Cylinder.007')
me_cylinder_007.from_pydata([(0.9239, 0.3827, -1.0), (0.7885, -0.615, 1.0), (0.9808, 0.1951, -1.0), (0.6534, -0.757, 1.0), (0.5982, -0.6357, 1.0), (0.8627, 0.1334, -1.0), (0.7107, -0.5068, 1.0), (0.8201, 0.2991, -1.0)], [], [(0, 1, 3, 2), (5, 4, 6, 7), (1, 6, 4, 3), (0, 7, 6, 1), (2, 3, 4, 5), (2, 5, 7, 0)])
me_cylinder_007.polygons.foreach_set('use_smooth', [True] * 6)
_uv = me_cylinder_007.uv_layers.new(name='UVMap')
_uv.uv.foreach_set('vector', [0.5268, 0.09579, 0.5268, 0.8777, 0.3991, 0.9042, 0.3991, 0.1223, 0.3991, 0.1187, 0.284, 0.8713, 0.1689, 0.8484, 0.284, 0.09579, 0.679, 0.446, 0.7639, 0.4155, 0.8311, 0.4684, 0.7622, 0.5052, 0.7622, 0.09579, 0.8311, 0.1326, 0.7639, 0.4155, 0.679, 0.446, 0.5268, 0.446, 0.6101, 0.09579, 0.679, 0.1326, 0.6117, 0.4155, 0.5268, 0.446, 0.6117, 0.4155, 0.679, 0.4684, 0.6101, 0.5052])
me_cylinder_007.materials.append(mat_material_007)
me_cylinder_007.use_remesh_preserve_volume = False
me_cylinder_007.use_remesh_preserve_attributes = False
me_cylinder_007.use_mirror_vertex_groups = False
me_cylinder_007.update()
me_cylinder_008 = bpy.data.meshes.new('Cylinder.008')
me_cylinder_008.from_pydata([(0.9239, 0.3827, -1.0), (0.7885, -0.615, 1.0), (0.9808, 0.1951, -1.0), (0.6534, -0.757, 1.0), (0.5982, -0.6357, 1.0), (0.8627, 0.1334, -1.0), (0.7107, -0.5068, 1.0), (0.8201, 0.2991, -1.0)], [], [(0, 1, 3, 2), (5, 4, 6, 7), (1, 6, 4, 3), (0, 7, 6, 1), (2, 3, 4, 5), (2, 5, 7, 0)])
me_cylinder_008.polygons.foreach_set('use_smooth', [True] * 6)
_uv = me_cylinder_008.uv_layers.new(name='UVMap')
_uv.uv.foreach_set('vector', [0.5268, 0.09579, 0.5268, 0.8777, 0.3991, 0.9042, 0.3991, 0.1223, 0.3991, 0.1187, 0.284, 0.8713, 0.1689, 0.8484, 0.284, 0.09579, 0.679, 0.446, 0.7639, 0.4155, 0.8311, 0.4684, 0.7622, 0.5052, 0.7622, 0.09579, 0.8311, 0.1326, 0.7639, 0.4155, 0.679, 0.446, 0.5268, 0.446, 0.6101, 0.09579, 0.679, 0.1326, 0.6117, 0.4155, 0.5268, 0.446, 0.6117, 0.4155, 0.679, 0.4684, 0.6101, 0.5052])
me_cylinder_008.materials.append(mat_material_008)
me_cylinder_008.use_remesh_preserve_volume = False
me_cylinder_008.use_remesh_preserve_attributes = False
me_cylinder_008.use_mirror_vertex_groups = False
me_cylinder_008.update()
me_cylinder_009 = bpy.data.meshes.new('Cylinder.009')
me_cylinder_009.from_pydata([(0.9239, 0.3827, -1.0), (0.7885, -0.615, 1.0), (0.9808, 0.1951, -1.0), (0.6534, -0.757, 1.0), (0.5982, -0.6357, 1.0), (0.8627, 0.1334, -1.0), (0.7107, -0.5068, 1.0), (0.8201, 0.2991, -1.0)], [], [(0, 1, 3, 2), (5, 4, 6, 7), (1, 6, 4, 3), (0, 7, 6, 1), (2, 3, 4, 5), (2, 5, 7, 0)])
me_cylinder_009.polygons.foreach_set('use_smooth', [True] * 6)
_uv = me_cylinder_009.uv_layers.new(name='UVMap')
_uv.uv.foreach_set('vector', [0.5268, 0.09579, 0.5268, 0.8777, 0.3991, 0.9042, 0.3991, 0.1223, 0.3991, 0.1187, 0.284, 0.8713, 0.1689, 0.8484, 0.284, 0.09579, 0.679, 0.446, 0.7639, 0.4155, 0.8311, 0.4684, 0.7622, 0.5052, 0.7622, 0.09579, 0.8311, 0.1326, 0.7639, 0.4155, 0.679, 0.446, 0.5268, 0.446, 0.6101, 0.09579, 0.679, 0.1326, 0.6117, 0.4155, 0.5268, 0.446, 0.6117, 0.4155, 0.679, 0.4684, 0.6101, 0.5052])
me_cylinder_009.materials.append(mat_material_009)
me_cylinder_009.use_remesh_preserve_volume = False
me_cylinder_009.use_remesh_preserve_attributes = False
me_cylinder_009.use_mirror_vertex_groups = False
me_cylinder_009.update()

# ---- objects
ob_light = bpy.data.objects.new('Light', me_cylinder_006)
ob_cylinder_002 = bpy.data.objects.new('Cylinder.002', me_cylinder_005)
ob_cube = bpy.data.objects.new('Cube', me_cube_001)
ob_cylinder_001 = bpy.data.objects.new('Cylinder.001', me_cylinder_003)
ob_cylinder = bpy.data.objects.new('Cylinder', me_cylinder_001)
ob_lamp = bpy.data.objects.new('Lamp', light_lamp)
ob_camera = bpy.data.objects.new('Camera', cam_camera)
ob_cylinder_005 = bpy.data.objects.new('Cylinder.005', me_cylinder_013)
ob_cylinder_003 = bpy.data.objects.new('Cylinder.003', me_cylinder_007)
ob_cylinder_004 = bpy.data.objects.new('Cylinder.004', me_cylinder_008)
ob_cylinder_006 = bpy.data.objects.new('Cylinder.006', me_cylinder_009)

# ---- transforms, parenting, visibility, modifiers, constraints
ob_light.location = (0.0, 0.0, 2.957)
ob_light.scale = (0.1647, 0.1647, 0.2563)
ob_light.lineart.crease_threshold = 0.0
ob_cylinder_002.location = (0.0, 0.0, 1.704)
ob_cylinder_002.scale = (0.05953, 0.05953, 1.0)
ob_cylinder_002.lineart.crease_threshold = 0.0
ob_cube.location = (0.0, 0.0, 1.157)
ob_cube.scale = (0.2995, 0.2373, 0.2373)
ob_cube.lineart.crease_threshold = 0.0
ob_cylinder_001.location = (0.0, 0.0, 2.816)
ob_cylinder_001.scale = (0.8177, 0.8177, 0.05847)
ob_cylinder_001.lineart.crease_threshold = 0.0
ob_cylinder.location = (0.0, 0.0, 0.0)
ob_cylinder.lineart.crease_threshold = 0.0
ob_lamp.location = (4.076, 3.352, 5.904)
ob_lamp.rotation_euler = (0.6503, 0.05522, 1.866)
ob_lamp.lock_rotations_4d = False
ob_lamp.empty_display_type = 'ARROWS'
ob_lamp.color = (0.0, 0.0, 0.0, 0.0)
ob_lamp.lineart.crease_threshold = 0.0
ob_camera.location = (5.72, -5.12, 5.187)
ob_camera.rotation_euler = (1.109, 0.0, 0.8149)
ob_camera.lock_rotations_4d = False
ob_camera.empty_display_type = 'ARROWS'
ob_camera.color = (0.0, 0.0, 0.0, 0.0)
ob_camera.display_type = 'WIRE'
ob_camera.lineart.crease_threshold = 0.0
ob_cylinder_005.location = (0.0, 0.0, 1.874)
ob_cylinder_005.rotation_euler = (0.0, 0.0, 5.498)
ob_cylinder_005.scale = (0.7693, 0.7693, 0.9065)
ob_cylinder_005.lineart.crease_threshold = 0.0
ob_cylinder_003.location = (0.0, 0.0, 1.874)
ob_cylinder_003.rotation_euler = (0.0, -0.0, 0.7854)
ob_cylinder_003.scale = (0.7693, 0.7693, 0.9065)
ob_cylinder_003.lineart.crease_threshold = 0.0
ob_cylinder_004.location = (0.0, 0.0, 1.874)
ob_cylinder_004.rotation_euler = (0.0, -0.0, 3.927)
ob_cylinder_004.scale = (0.7693, 0.7693, 0.9065)
ob_cylinder_004.lineart.crease_threshold = 0.0
ob_cylinder_006.location = (0.0, 0.0, 1.874)
ob_cylinder_006.rotation_euler = (0.0, -0.0, 2.356)
ob_cylinder_006.scale = (0.7693, 0.7693, 0.9065)
ob_cylinder_006.lineart.crease_threshold = 0.0

# ---- collection membership
col_collection_1.objects.link(ob_light)
col_collection_1.objects.link(ob_cylinder_002)
col_collection_1.objects.link(ob_cube)
col_collection_1.objects.link(ob_cylinder_001)
col_collection_1.objects.link(ob_cylinder)
col_collection_1.objects.link(ob_lamp)
col_collection_1.objects.link(ob_camera)
col_collection_1.objects.link(ob_cylinder_005)
col_collection_1.objects.link(ob_cylinder_003)
col_collection_1.objects.link(ob_cylinder_004)
col_collection_1.objects.link(ob_cylinder_006)

# ---- scene / render settings (as saved in the file)
scene.camera = ob_camera
scene.frame_start = 1; scene.frame_end = 250; scene.frame_set(1)
scene.render.engine = 'CYCLES'
scene.render.resolution_percentage = 50
scene.render.dither_intensity = 0.0
scene.cycles.use_denoising = False
scene.cycles.samples = 128
scene.cycles.sampling_pattern = 'TABULATED_SOBOL'
scene.cycles.use_adaptive_sampling = False
scene.cycles.use_light_tree = False
scene.cycles.blur_glossy = 0.0
scene.cycles.sample_clamp_indirect = 0.0
scene.view_settings.view_transform = 'Standard'
bpy.context.view_layer.update()
